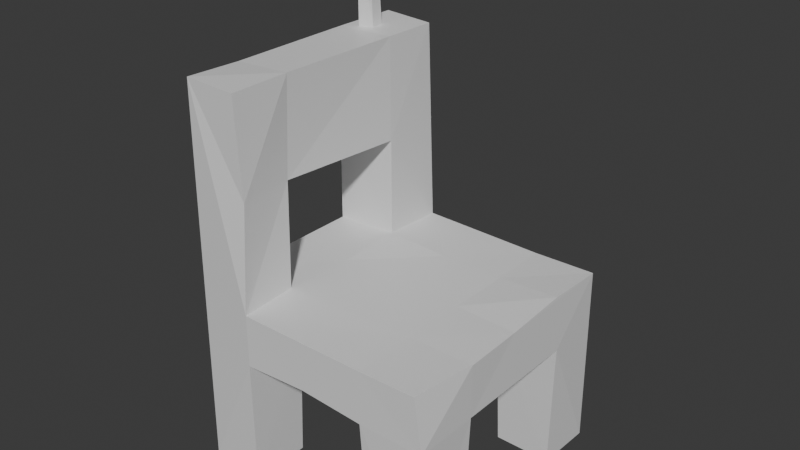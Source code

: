 # Source: chair_1.blend  (saved by Blender 4.0.36; exported with 4.5.12 LTS)
import bpy
from mathutils import Matrix  # noqa: F401  (used for matrix-valued properties, if any)

bpy.ops.wm.read_factory_settings(use_empty=True)
scene = bpy.context.scene
scene.name = 'Scene'

# ---- collections
col_collection = bpy.data.collections.new('Collection'); scene.collection.children.link(col_collection)

# ---- materials (node trees are filled in below, after node groups)
mat_chair = bpy.data.materials.new('Chair')
mat_chair.alpha_threshold = 0.0
mat_chair.use_transparent_shadow = False
mat_chair.roughness = 0.5
mat_chair.line_color = (0.0, 0.0, 0.0, 1.0)
mat_antenna = bpy.data.materials.new('Antenna')
mat_antenna.use_transparent_shadow = False
mat_bulb = bpy.data.materials.new('Bulb')
mat_bulb.use_transparent_shadow = False

# ---- material node trees
mat_chair.use_nodes = True; mat_chair.node_tree.nodes.clear()
_N = mat_chair.node_tree.nodes; _L = mat_chair.node_tree.links
n0 = _N.new('ShaderNodeOutputMaterial'); n0.name = 'Material Output'; n0.location = (300, 300)
n1 = _N.new('ShaderNodeBsdfPrincipled'); n1.name = 'Principled BSDF'; n1.location = (10, 300)
n1.inputs[3].default_value = 1.45
_L.new(n1.outputs[0], n0.inputs[0])
n0.is_active_output = True
mat_antenna.use_nodes = True; mat_antenna.node_tree.nodes.clear()
_N = mat_antenna.node_tree.nodes; _L = mat_antenna.node_tree.links
n0 = _N.new('ShaderNodeBsdfPrincipled'); n0.name = 'Principled BSDF'; n0.location = (10, 300)
n0.inputs[3].default_value = 1.45
n1 = _N.new('ShaderNodeOutputMaterial'); n1.name = 'Material Output'; n1.location = (300, 300)
_L.new(n0.outputs[0], n1.inputs[0])
n1.is_active_output = True
mat_bulb.use_nodes = True; mat_bulb.node_tree.nodes.clear()
_N = mat_bulb.node_tree.nodes; _L = mat_bulb.node_tree.links
n0 = _N.new('ShaderNodeBsdfPrincipled'); n0.name = 'Principled BSDF'; n0.location = (10, 300)
n0.inputs[3].default_value = 1.45
n1 = _N.new('ShaderNodeOutputMaterial'); n1.name = 'Material Output'; n1.location = (300, 300)
_L.new(n0.outputs[0], n1.inputs[0])
n1.is_active_output = True

# ---- world
world_world = bpy.data.worlds.new('World'); scene.world = world_world
world_world.use_nodes = True; world_world.node_tree.nodes.clear()
_N = world_world.node_tree.nodes; _L = world_world.node_tree.links
n0 = _N.new('ShaderNodeOutputWorld'); n0.name = 'World Output'; n0.location = (300, 300)
n1 = _N.new('ShaderNodeBackground'); n1.name = 'Background'; n1.location = (10, 300)
n1.inputs[0].default_value = (0.05088, 0.05088, 0.05088, 1.0)
_L.new(n1.outputs[0], n0.inputs[0])
n0.is_active_output = True
world_world.color = (0.05088, 0.05088, 0.05088)
world_world.use_sun_shadow = False
world_world.sun_shadow_jitter_overblur = 0.0

# ---- meshes
me_cube = bpy.data.meshes.new('Cube')
me_cube.from_pydata([(0.4919, 0.4741, 0.7065), (0.4717, -0.5017, 0.7035), (0.5, -0.5, 0.4974), (-0.4941, -0.001389, 0.5127), (0.4956, -0.01744, 0.6999), (-0.5, -0.25, 0.4974), (0.5, -0.25, 0.6974), (-0.5, -0.25, 0.6974), (0.5, -0.25, 0.4974), (-0.5, 0.25, 0.6974), (0.5, 0.25, 0.4974), (-0.5, 0.25, 0.4974), (0.4927, 0.2394, 0.7152), (-0.00216, -0.4992, 0.5114), (0.0, -0.25, 0.4974), (0.0, 0.25, 0.6974), (0.25, -0.5, 0.4974), (0.2445, 0.489, 0.6941), (0.25, 0.0, 0.6974), (0.25, -0.25, 0.6974), (0.25, 0.25, 0.6974), (0.25, 0.5, 0.4974), (0.25, -0.5, 0.6974), (0.25, -0.25, 0.4974), (0.25, 0.25, 0.4974), (-0.25, 0.5, 0.4974), (-0.25, -0.5, 0.6974), (-0.25, 0.0, 0.4974), (-0.25, -0.25, 0.4974), (-0.25, 0.25, 0.4974), (-0.25, -0.5, 0.4974), (-0.25, 0.5, 0.6974), (-0.25, 0.0, 0.6974), (-0.2626, -0.2738, 0.7007), (-0.2527, 0.2555, 0.7079), (-0.4828, -0.2672, -0.002585), (-0.4803, -0.4803, -0.002585), (-0.2795, 0.4852, -0.002585), (-0.4803, 0.4852, -0.002585), (0.2672, -0.4779, -0.002585), (0.4828, -0.4852, -0.002585), (0.4852, 0.2623, -0.002585), (0.4902, 0.4852, -0.002585), (0.4877, -0.2623, -0.002585), (-0.2623, -0.2574, -0.002585), (-0.4877, 0.2672, -0.002585), (-0.2623, 0.2598, -0.002585), (0.2697, 0.4803, -0.002585), (0.2574, -0.2574, -0.002585), (0.2648, 0.2648, -0.002585), (-0.2598, -0.4877, -0.002585), (-0.2624, -0.4818, 1.472), (-0.4671, -0.4797, 1.479), (-0.4794, 0.2445, 1.471), (-0.4447, 0.4654, 1.485), (-0.2554, 0.4694, 1.473), (-0.2588, 0.2559, 1.473), (-0.25, 0.25, 1.086), (-0.5, 0.25, 1.086), (-0.5, 0.5, 1.086), (-0.2474, -0.4747, 1.102), (-0.4781, -0.2537, 1.468), (-0.2815, -0.247, 1.095), (-0.5, -0.2512, 1.086), (-0.2668, -0.241, 1.473), (-0.4213, 0.2763, 1.474), (-0.3663, 0.2916, 1.475), (-0.3678, 0.339, 1.478), (-0.4059, 0.3709, 1.48), (-0.4312, 0.3386, 1.478), (-0.4178, 0.2694, 1.796), (-0.3728, 0.2752, 1.804), (-0.373, 0.3162, 1.81), (-0.3991, 0.3346, 1.818), (-0.42, 0.3108, 1.81), (-0.4112, 0.2723, 1.823), (-0.3838, 0.2754, 1.834), (-0.3875, 0.3046, 1.845), (-0.3996, 0.3099, 1.849), (-0.4095, 0.2984, 1.845)], [], [(67, 66, 56), (51, 52, 60), (61, 63, 62), (9, 32, 34), (62, 57, 56), (32, 7, 33), (41, 24, 49), (19, 1, 6), (12, 18, 4), (0, 20, 12), (14, 16, 13), (11, 27, 3), (27, 5, 3), (4, 6, 8), (76, 72, 77), (64, 52, 51), (54, 56, 55), (59, 53, 54), (60, 64, 51), (33, 63, 62), (53, 64, 56), (58, 62, 63), (6, 1, 2), (53, 56, 65), (79, 78, 73), (47, 24, 21), (7, 32, 9), (36, 52, 7), (14, 13, 30), (19, 22, 1), (12, 20, 18), (14, 28, 27), (0, 17, 20), (31, 34, 15), (69, 68, 54), (15, 34, 32), (10, 0, 4), (43, 48, 23), (69, 54, 53), (52, 36, 26), (36, 35, 44), (17, 31, 15), (64, 61, 52), (40, 2, 16), (35, 28, 44), (75, 70, 71), (62, 64, 60), (33, 7, 63), (26, 33, 62), (53, 61, 64), (58, 57, 62), (59, 11, 9), (42, 47, 21), (26, 36, 30), (18, 20, 15), (36, 44, 50), (14, 27, 24), (20, 17, 15), (19, 4, 18), (9, 58, 59), (77, 78, 79), (71, 66, 67), (41, 47, 42), (75, 79, 74), (31, 55, 57), (19, 6, 4), (8, 10, 4), (53, 65, 69), (58, 9, 34), (74, 73, 68), (38, 59, 25), (74, 68, 69), (29, 25, 21), (39, 16, 23), (76, 75, 71), (79, 73, 74), (67, 56, 54), (27, 29, 24), (62, 60, 26), (59, 55, 31), (26, 60, 52), (50, 28, 30), (45, 37, 46), (25, 59, 31), (26, 22, 19), (2, 40, 8), (68, 67, 54), (55, 56, 57), (23, 16, 14), (76, 71, 72), (50, 44, 28), (64, 62, 56), (39, 48, 43), (26, 30, 13), (24, 8, 23), (37, 29, 46), (47, 49, 24), (70, 66, 71), (41, 49, 47), (41, 10, 24), (0, 12, 4), (17, 21, 25), (57, 34, 31), (58, 34, 57), (6, 2, 8), (33, 26, 19), (42, 0, 10), (25, 31, 17), (37, 38, 25), (36, 50, 30), (39, 23, 48), (13, 16, 22), (39, 40, 16), (2, 1, 22), (59, 38, 11), (23, 14, 24), (2, 22, 16), (27, 11, 29), (14, 30, 28), (32, 19, 18), (58, 63, 61), (15, 32, 18), (7, 9, 3), (5, 7, 3), (56, 66, 65), (35, 36, 5), (77, 79, 76), (11, 3, 9), (28, 5, 27), (59, 54, 55), (45, 38, 37), (24, 10, 8), (17, 0, 21), (5, 36, 7), (69, 70, 74), (61, 53, 58), (66, 70, 65), (29, 21, 24), (10, 41, 42), (38, 45, 11), (40, 43, 8), (73, 77, 72), (37, 25, 29), (32, 33, 19), (72, 67, 68), (22, 26, 13), (0, 42, 21), (72, 68, 73), (52, 61, 63), (46, 29, 11), (69, 65, 70), (63, 7, 52), (35, 5, 28), (61, 62, 64), (46, 11, 45), (79, 75, 76), (53, 59, 58), (71, 67, 72), (39, 43, 40), (73, 78, 77), (43, 23, 8), (75, 74, 70)])
me_cube.polygons.foreach_set('material_index', [0, 0, 0, 0, 0, 0, 0, 0, 0, 0, 0, 0, 0, 0, 2, 0, 0, 0, 0, 0, 0, 0, 0, 0, 2, 0, 0, 0, 0, 0, 0, 0, 0, 0, 0, 0, 0, 0, 0, 0, 0, 0, 0, 0, 0, 2, 0, 0, 0, 0, 0, 0, 0, 0, 0, 0, 0, 0, 0, 0, 2, 1, 0, 2, 0, 0, 0, 0, 0, 1, 0, 1, 0, 0, 2, 2, 0, 0, 0, 0, 0, 0, 0, 0, 0, 0, 0, 0, 0, 2, 0, 0, 0, 0, 0, 0, 0, 1, 0, 0, 0, 0, 0, 0, 0, 0, 0, 0, 0, 0, 0, 0, 0, 0, 0, 0, 0, 0, 0, 0, 0, 0, 0, 0, 0, 0, 2, 0, 0, 0, 0, 0, 0, 0, 1, 0, 1, 0, 0, 0, 0, 2, 0, 0, 1, 0, 0, 1, 0, 0, 1, 0, 0, 0, 0, 2, 0, 1, 0, 2, 0, 2])
_uv = me_cube.uv_layers.new(name='UVMap')
_uv.uv.foreach_set('vector', [0.8474, 0.5372, 0.8448, 0.5507, 0.8125, 0.5625, 0.625, 0.9375, 0.625, 1.0, 0.625, 0.9375, 0.875, 0.5625, 0.875, 0.5625, 0.8125, 0.5625, 0.875, 0.5625, 0.8125, 0.625, 0.8125, 0.5625, 0.8125, 0.5625, 0.8125, 0.5625, 0.8125, 0.5625, 0.8125, 0.625, 0.875, 0.6875, 0.8125, 0.6875, 0.375, 0.5625, 0.3125, 0.5625, 0.3125, 0.5625, 0.6875, 0.6875, 0.625, 0.75, 0.625, 0.6875, 0.625, 0.5625, 0.6875, 0.625, 0.625, 0.625, 0.625, 0.5, 0.6875, 0.5625, 0.625, 0.5625, 0.25, 0.6875, 0.3125, 0.75, 0.25, 0.75, 0.125, 0.5625, 0.1875, 0.625, 0.125, 0.625, 0.1875, 0.625, 0.125, 0.6875, 0.125, 0.625, 0.625, 0.625, 0.625, 0.6875, 0.375, 0.6875, 0.8448, 0.5507, 0.8474, 0.5372, 0.8474, 0.5372, 0.8125, 0.6875, 0.875, 0.75, 0.8125, 0.75, 0.875, 0.5, 0.8125, 0.5625, 0.8125, 0.5, 0.625, 0.25, 0.625, 0.1875, 0.625, 0.25, 0.8125, 0.75, 0.8125, 0.6875, 0.8125, 0.75, 0.8125, 0.6875, 0.875, 0.6875, 0.8125, 0.6875, 0.875, 0.5625, 0.8125, 0.5625, 0.8125, 0.5625, 0.875, 0.5625, 0.8125, 0.5625, 0.875, 0.5625, 0.625, 0.6875, 0.625, 0.75, 0.375, 0.75, 0.875, 0.5625, 0.8125, 0.5625, 0.8598, 0.5543, 0.8655, 0.5364, 0.8597, 0.5275, 0.8597, 0.5275, 0.3125, 0.5, 0.3125, 0.5625, 0.3125, 0.5, 0.875, 0.6875, 0.8125, 0.625, 0.875, 0.5625, 0.375, 0.0, 0.625, 0.0, 0.625, 0.0625, 0.25, 0.6875, 0.25, 0.75, 0.1875, 0.75, 0.6875, 0.6875, 0.6875, 0.75, 0.625, 0.75, 0.625, 0.5625, 0.6875, 0.5625, 0.6875, 0.625, 0.25, 0.6875, 0.1875, 0.6875, 0.1875, 0.625, 0.625, 0.5, 0.6875, 0.5, 0.6875, 0.5625, 0.8125, 0.5, 0.8125, 0.5625, 0.75, 0.5625, 0.8655, 0.5364, 0.8597, 0.5275, 0.875, 0.5, 0.75, 0.5625, 0.8125, 0.5625, 0.8125, 0.625, 0.375, 0.5625, 0.625, 0.5, 0.625, 0.625, 0.375, 0.6875, 0.3125, 0.6875, 0.3125, 0.6875, 0.8655, 0.5364, 0.875, 0.5, 0.875, 0.5625, 0.625, 1.0, 0.375, 1.0, 0.625, 0.9375, 0.125, 0.75, 0.125, 0.6875, 0.1875, 0.6875, 0.6875, 0.5, 0.8125, 0.5, 0.75, 0.5625, 0.8125, 0.6875, 0.875, 0.6875, 0.875, 0.75, 0.375, 0.75, 0.375, 0.75, 0.375, 0.8125, 0.125, 0.6875, 0.1875, 0.6875, 0.1875, 0.6875, 0.8598, 0.5543, 0.8598, 0.5543, 0.8448, 0.5507, 0.8125, 0.6875, 0.8125, 0.6875, 0.8125, 0.75, 0.8125, 0.6875, 0.875, 0.6875, 0.875, 0.6875, 0.8125, 0.75, 0.8125, 0.6875, 0.8125, 0.6875, 0.875, 0.5625, 0.875, 0.5625, 0.8125, 0.5625, 0.875, 0.5625, 0.8125, 0.5625, 0.8125, 0.5625, 0.625, 0.25, 0.375, 0.1875, 0.625, 0.1875, 0.375, 0.5, 0.375, 0.4375, 0.375, 0.4375, 0.625, 0.9375, 0.375, 1.0, 0.375, 0.9375, 0.6875, 0.625, 0.6875, 0.5625, 0.75, 0.5625, 0.125, 0.75, 0.1875, 0.6875, 0.1875, 0.75, 0.25, 0.6875, 0.1875, 0.625, 0.3125, 0.5625, 0.6875, 0.5625, 0.6875, 0.5, 0.75, 0.5625, 0.6875, 0.6875, 0.625, 0.625, 0.6875, 0.625, 0.625, 0.1875, 0.625, 0.1875, 0.625, 0.25, 0.8474, 0.5372, 0.8597, 0.5275, 0.8655, 0.5364, 0.8448, 0.5507, 0.8448, 0.5507, 0.8474, 0.5372, 0.375, 0.5625, 0.3125, 0.5, 0.375, 0.5, 0.8598, 0.5543, 0.8655, 0.5364, 0.8655, 0.5364, 0.8125, 0.5, 0.8125, 0.5, 0.8125, 0.5625, 0.6875, 0.6875, 0.625, 0.6875, 0.625, 0.625, 0.375, 0.6875, 0.375, 0.5625, 0.625, 0.625, 0.875, 0.5625, 0.8598, 0.5543, 0.8655, 0.5364, 0.875, 0.5625, 0.875, 0.5625, 0.8125, 0.5625, 0.8655, 0.5364, 0.8597, 0.5275, 0.8597, 0.5275, 0.375, 0.25, 0.625, 0.25, 0.375, 0.3125, 0.8655, 0.5364, 0.8597, 0.5275, 0.8655, 0.5364, 0.1875, 0.5625, 0.1875, 0.5, 0.3125, 0.5, 0.3125, 0.75, 0.3125, 0.75, 0.3125, 0.6875, 0.8448, 0.5507, 0.8598, 0.5543, 0.8448, 0.5507, 0.8655, 0.5364, 0.8597, 0.5275, 0.8655, 0.5364, 0.8474, 0.5372, 0.8125, 0.5625, 0.875, 0.5, 0.1875, 0.625, 0.1875, 0.5625, 0.3125, 0.5625, 0.8125, 0.6875, 0.8125, 0.75, 0.8125, 0.75, 0.625, 0.25, 0.625, 0.3125, 0.625, 0.3125, 0.625, 0.9375, 0.625, 0.9375, 0.625, 1.0, 0.1875, 0.75, 0.1875, 0.6875, 0.1875, 0.75, 0.125, 0.5625, 0.1875, 0.5, 0.1875, 0.5625, 0.375, 0.3125, 0.625, 0.25, 0.625, 0.3125, 0.8125, 0.75, 0.6875, 0.75, 0.6875, 0.6875, 0.375, 0.75, 0.375, 0.75, 0.375, 0.6875, 0.8597, 0.5275, 0.8474, 0.5372, 0.875, 0.5, 0.8125, 0.5, 0.8125, 0.5625, 0.8125, 0.5625, 0.3125, 0.6875, 0.3125, 0.75, 0.25, 0.6875, 0.8448, 0.5507, 0.8448, 0.5507, 0.8474, 0.5372, 0.1875, 0.75, 0.1875, 0.6875, 0.1875, 0.6875, 0.8125, 0.5625, 0.8125, 0.5625, 0.8125, 0.5625, 0.3125, 0.75, 0.3125, 0.6875, 0.375, 0.6875, 0.625, 0.9375, 0.375, 0.9375, 0.375, 0.875, 0.3125, 0.5625, 0.375, 0.6875, 0.3125, 0.6875, 0.1875, 0.5, 0.1875, 0.5625, 0.1875, 0.5625, 0.3125, 0.5, 0.3125, 0.5625, 0.3125, 0.5625, 0.8598, 0.5543, 0.8448, 0.5507, 0.8448, 0.5507, 0.375, 0.5625, 0.3125, 0.5625, 0.3125, 0.5, 0.375, 0.5625, 0.375, 0.5625, 0.3125, 0.5625, 0.625, 0.5, 0.625, 0.5625, 0.625, 0.625, 0.625, 0.4375, 0.375, 0.4375, 0.375, 0.3125, 0.8125, 0.5625, 0.8125, 0.5625, 0.8125, 0.5, 0.875, 0.5625, 0.8125, 0.5625, 0.8125, 0.5625, 0.625, 0.6875, 0.375, 0.75, 0.375, 0.6875, 0.8125, 0.6875, 0.8125, 0.75, 0.6875, 0.6875, 0.375, 0.5, 0.625, 0.5, 0.375, 0.5625, 0.375, 0.3125, 0.625, 0.3125, 0.625, 0.4375, 0.375, 0.3125, 0.375, 0.25, 0.375, 0.3125, 0.375, 1.0, 0.375, 0.9375, 0.375, 0.9375, 0.3125, 0.75, 0.3125, 0.6875, 0.3125, 0.6875, 0.375, 0.875, 0.375, 0.8125, 0.625, 0.8125, 0.375, 0.8125, 0.375, 0.75, 0.375, 0.8125, 0.375, 0.75, 0.625, 0.75, 0.625, 0.8125, 0.625, 0.25, 0.375, 0.25, 0.375, 0.1875, 0.3125, 0.6875, 0.25, 0.6875, 0.3125, 0.5625, 0.375, 0.75, 0.625, 0.8125, 0.375, 0.8125, 0.1875, 0.625, 0.125, 0.5625, 0.1875, 0.5625, 0.25, 0.6875, 0.1875, 0.75, 0.1875, 0.6875, 0.8125, 0.625, 0.6875, 0.6875, 0.6875, 0.625, 0.625, 0.1875, 0.625, 0.1875, 0.625, 0.1875, 0.75, 0.5625, 0.8125, 0.625, 0.6875, 0.625, 0.625, 0.0625, 0.625, 0.1875, 0.375, 0.125, 0.375, 0.0625, 0.625, 0.0625, 0.375, 0.125, 0.8125, 0.5625, 0.8448, 0.5507, 0.8598, 0.5543, 0.375, 0.0625, 0.375, 0.0, 0.375, 0.0625, 0.8474, 0.5372, 0.8655, 0.5364, 0.8448, 0.5507, 0.375, 0.1875, 0.375, 0.125, 0.625, 0.1875, 0.1875, 0.6875, 0.125, 0.6875, 0.1875, 0.625, 0.625, 0.25, 0.625, 0.25, 0.625, 0.3125, 0.125, 0.5625, 0.125, 0.5, 0.1875, 0.5, 0.3125, 0.5625, 0.375, 0.5625, 0.375, 0.6875, 0.625, 0.4375, 0.625, 0.5, 0.375, 0.4375, 0.375, 0.0625, 0.375, 0.0, 0.625, 0.0625, 0.8655, 0.5364, 0.8598, 0.5543, 0.8655, 0.5364, 0.625, 0.1875, 0.625, 0.1875, 0.625, 0.1875, 0.8448, 0.5507, 0.8598, 0.5543, 0.8598, 0.5543, 0.1875, 0.5625, 0.3125, 0.5, 0.3125, 0.5625, 0.375, 0.5625, 0.375, 0.5625, 0.375, 0.5, 0.375, 0.25, 0.375, 0.1875, 0.375, 0.1875, 0.375, 0.75, 0.375, 0.6875, 0.375, 0.6875, 0.8597, 0.5275, 0.8474, 0.5372, 0.8474, 0.5372, 0.1875, 0.5, 0.1875, 0.5, 0.1875, 0.5625, 0.8125, 0.625, 0.8125, 0.6875, 0.6875, 0.6875, 0.8474, 0.5372, 0.8474, 0.5372, 0.8597, 0.5275, 0.625, 0.8125, 0.625, 0.9375, 0.375, 0.875, 0.625, 0.5, 0.375, 0.5, 0.375, 0.4375, 0.8474, 0.5372, 0.8597, 0.5275, 0.8597, 0.5275, 0.625, 0.0, 0.625, 0.0625, 0.625, 0.0625, 0.1875, 0.5625, 0.1875, 0.5625, 0.125, 0.5625, 0.8655, 0.5364, 0.8598, 0.5543, 0.8598, 0.5543, 0.625, 0.0625, 0.625, 0.0625, 0.625, 0.0, 0.125, 0.6875, 0.125, 0.6875, 0.1875, 0.6875, 0.875, 0.5625, 0.8125, 0.5625, 0.8125, 0.5625, 0.1875, 0.5625, 0.125, 0.5625, 0.125, 0.5625, 0.8655, 0.5364, 0.8598, 0.5543, 0.8448, 0.5507, 0.625, 0.1875, 0.625, 0.25, 0.625, 0.1875, 0.8448, 0.5507, 0.8474, 0.5372, 0.8474, 0.5372, 0.3125, 0.75, 0.375, 0.6875, 0.375, 0.75, 0.8597, 0.5275, 0.8597, 0.5275, 0.8474, 0.5372, 0.375, 0.6875, 0.3125, 0.6875, 0.375, 0.6875, 0.8598, 0.5543, 0.8655, 0.5364, 0.8598, 0.5543])
me_cube.materials.append(mat_chair)
me_cube.materials.append(mat_antenna)
me_cube.materials.append(mat_bulb)
me_cube.use_mirror_vertex_groups = False
me_cube.update()

# ---- objects
ob_cube = bpy.data.objects.new('Cube', me_cube)

# ---- transforms, parenting, visibility, modifiers, constraints
ob_cube.location = (0.0, 0.0, 0.0)
ob_cube.lock_rotations_4d = False
ob_cube.empty_display_type = 'ARROWS'
ob_cube.lineart.crease_threshold = 0.0

# ---- collection membership
col_collection.objects.link(ob_cube)

# ---- scene / render settings (as saved in the file)
scene.frame_start = 1; scene.frame_end = 250; scene.frame_set(1)
scene.render.engine = 'BLENDER_EEVEE_NEXT'
scene.cycles.sampling_pattern = 'TABULATED_SOBOL'
bpy.context.view_layer.update()

# ---- added for rendering (the .blend has no active camera and no usable light): camera, sun
cam_auto = bpy.data.cameras.new('AutoCamera')
cam_auto.lens = 50.0
cam_auto.sensor_width = 36.0
cam_auto.clip_end = 1000.0
ob_auto_camera = bpy.data.objects.new('AutoCamera', cam_auto)
scene.collection.objects.link(ob_auto_camera)
ob_auto_camera.location = (2.15607, -2.58812, 2.64788)
ob_auto_camera.rotation_euler = (1.09748, -7.21219e-08, 0.694738)
scene.camera = ob_auto_camera
light_auto_sun = bpy.data.lights.new('AutoSun', 'SUN')
light_auto_sun.energy = 3.0
light_auto_sun.angle = 0.0523599
ob_auto_sun = bpy.data.objects.new('AutoSun', light_auto_sun)
scene.collection.objects.link(ob_auto_sun)
ob_auto_sun.rotation_euler = (0.872665, 0.174533, 0.523599)
bpy.context.view_layer.update()
